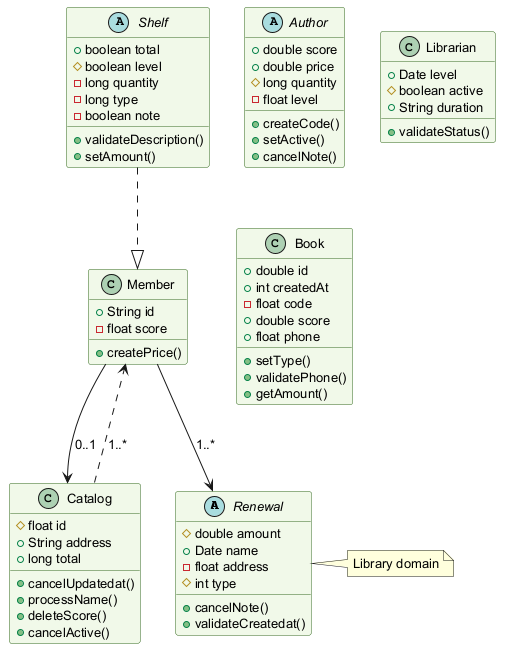

The diagram above was rendered by PlantUML. Its source (embedded in the PNG):
@startuml
skinparam backgroundColor #FFFFFF
skinparam classBackgroundColor #F1F8E9
skinparam classBorderColor #33691E
skinparam defaultFontSize 13
abstract class Renewal {
  #double amount
  +Date name
  -float address
  #int type
  +cancelNote()
  +validateCreatedat()
}
class Catalog {
  #float id
  +String address
  +long total
  +cancelUpdatedat()
  +processName()
  +deleteScore()
  +cancelActive()
}
abstract class Author {
  +double score
  +double price
  #long quantity
  -float level
  +createCode()
  +setActive()
  +cancelNote()
}
class Librarian {
  +Date level
  #boolean active
  +String duration
  +validateStatus()
}
abstract class Shelf {
  +boolean total
  #boolean level
  -long quantity
  -long type
  -boolean note
  +validateDescription()
  +setAmount()
}
class Member {
  +String id
  -float score
  +createPrice()
}
class Book {
  +double id
  +int createdAt
  -float code
  +double score
  +float phone
  +setType()
  +validatePhone()
  +getAmount()
}
Shelf ..|> Member
Catalog ..> Member : "1..*"
Member --> Renewal : "1..*"
Member --> Catalog : "0..1"
note right of Renewal : Library domain
@enduml